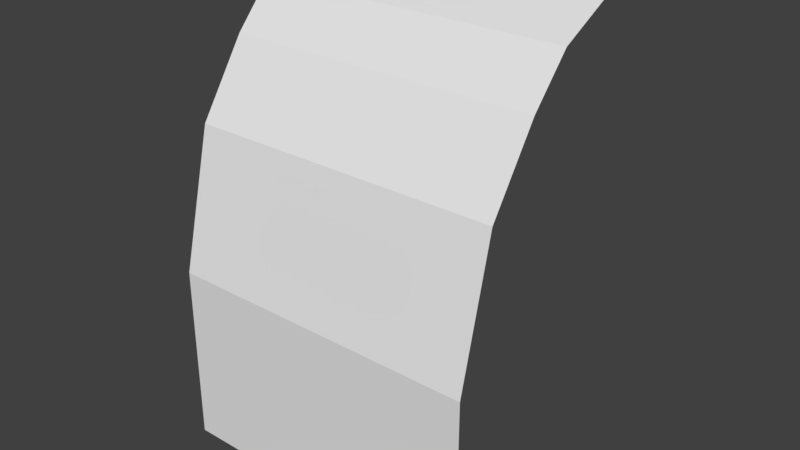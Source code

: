 # Source: Fern.blend  (saved by Blender 2.79.0; exported with 4.5.12 LTS)
import bpy
from mathutils import Matrix  # noqa: F401  (used for matrix-valued properties, if any)

bpy.ops.wm.read_factory_settings(use_empty=True)
scene = bpy.context.scene
scene.name = 'Fern01'

# ---- collections
col_collection_1 = bpy.data.collections.new('Collection 1'); scene.collection.children.link(col_collection_1)

# ---- materials (node trees are filled in below, after node groups)
mat_material = bpy.data.materials.new('Material')
mat_material.alpha_threshold = 0.0
mat_material.use_transparent_shadow = False
mat_material.roughness = 0.5

# ---- material node trees

# ---- world
world_world = bpy.data.worlds.new('World'); scene.world = world_world
world_world.color = (0.05088, 0.05088, 0.05088)
world_world.use_sun_shadow = False
world_world.sun_shadow_jitter_overblur = 0.0
world_world.cycles.sampling_method = 'MANUAL'

# ---- meshes
me_plane = bpy.data.meshes.new('Plane')
me_plane.from_pydata([(0.75, 2.186e-08, -0.3959), (-0.75, -1.093e-07, -0.3959), (0.75, 1.093e-07, 0.4662), (-0.75, -2.186e-08, 0.4662), (0.75, 0.1616, 1.126), (-0.75, 0.1616, 1.126), (0.75, 0.3914, 1.471), (-0.75, 0.3914, 1.471), (0.75, 0.574, 1.674), (-0.75, 0.574, 1.674), (0.75, 0.8128, 1.794), (-0.75, 0.8128, 1.794), (0.75, 1.115, 1.857), (-0.75, 1.115, 1.857)], [], [(0, 1, 3, 2), (2, 3, 5, 4), (4, 5, 7, 6), (6, 7, 9, 8), (8, 9, 11, 10), (10, 11, 13, 12)])
_uv = me_plane.uv_layers.new(name='UVMap')
_uv.uv.foreach_set('vector', [0.105, -0.002413, 0.9294, -0.002413, 0.9294, 0.3049, 0.105, 0.3049, 0.105, 0.3049, 0.9294, 0.3049, 0.9294, 0.5472, 0.105, 0.5472, 0.105, 0.5472, 0.9294, 0.5472, 0.9294, 0.6947, 0.105, 0.6947, 0.105, 0.6947, 0.9294, 0.6947, 0.9294, 0.7923, 0.105, 0.7923, 0.105, 0.7923, 0.9294, 0.7923, 0.9294, 0.8874, 0.105, 0.8874, 0.105, 0.8874, 0.9294, 0.8874, 0.9294, 0.9974, 0.105, 0.9974])
me_plane.materials.append(mat_material)
me_plane.use_remesh_preserve_volume = False
me_plane.use_remesh_preserve_attributes = False
me_plane.use_mirror_vertex_groups = False
me_plane.update()

# ---- objects
ob_plane = bpy.data.objects.new('Plane', me_plane)

# ---- transforms, parenting, visibility, modifiers, constraints
ob_plane.location = (0.0, 0.0, 0.0)
ob_plane.lineart.crease_threshold = 0.0

# ---- collection membership
col_collection_1.objects.link(ob_plane)

# ---- scene / render settings (as saved in the file)
scene.frame_start = 1; scene.frame_end = 250; scene.frame_set(1)
scene.render.engine = 'BLENDER_EEVEE_NEXT'
scene.render.resolution_percentage = 50
scene.render.dither_intensity = 0.0
scene.cycles.use_denoising = False
scene.cycles.samples = 128
scene.cycles.sampling_pattern = 'TABULATED_SOBOL'
scene.cycles.use_adaptive_sampling = False
scene.cycles.use_light_tree = False
scene.cycles.blur_glossy = 0.0
scene.cycles.sample_clamp_indirect = 0.0
scene.view_settings.view_transform = 'Standard'
bpy.context.view_layer.update()

# ---- added for rendering (the .blend has no active camera and no usable light): camera, sun
cam_auto = bpy.data.cameras.new('AutoCamera')
cam_auto.lens = 50.0
cam_auto.sensor_width = 36.0
cam_auto.clip_end = 1000.0
ob_auto_camera = bpy.data.objects.new('AutoCamera', cam_auto)
scene.collection.objects.link(ob_auto_camera)
ob_auto_camera.location = (2.70825, -2.69247, 2.89707)
ob_auto_camera.rotation_euler = (1.09748, -7.21219e-08, 0.694738)
scene.camera = ob_auto_camera
light_auto_sun = bpy.data.lights.new('AutoSun', 'SUN')
light_auto_sun.energy = 3.0
light_auto_sun.angle = 0.0523599
ob_auto_sun = bpy.data.objects.new('AutoSun', light_auto_sun)
scene.collection.objects.link(ob_auto_sun)
ob_auto_sun.rotation_euler = (0.872665, 0.174533, 0.523599)
bpy.context.view_layer.update()
